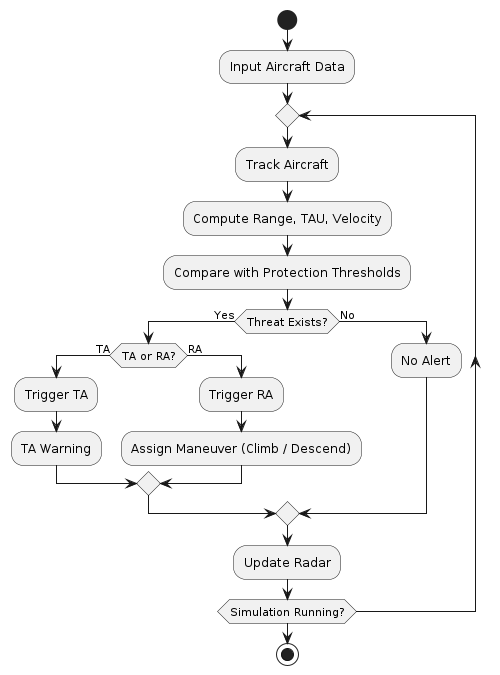

The diagram above was rendered by PlantUML. Its source (embedded in the PNG):
@startuml
start

:Input Aircraft Data;

repeat
  :Track Aircraft;
  :Compute Range, TAU, Velocity;

  :Compare with Protection Thresholds;

  if (Threat Exists?) then (Yes)
      if (TA or RA?) then (TA)
          :Trigger TA;
          :TA Warning;
      else (RA)
          :Trigger RA;
          :Assign Maneuver (Climb / Descend);
      endif
  else (No)
      :No Alert;
  endif

  :Update Radar;

repeat while (Simulation Running?)

stop
@enduml